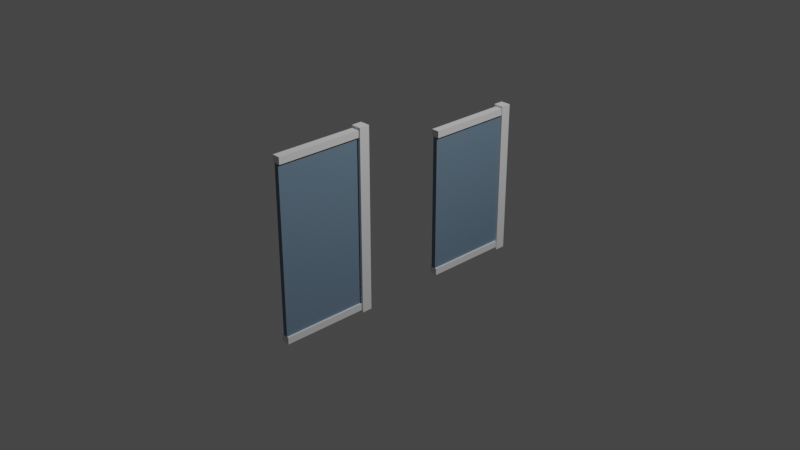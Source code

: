 # Source: Cubicle_1.blend  (saved by Blender 3.5.10; exported with 4.5.12 LTS)
import bpy
from mathutils import Matrix  # noqa: F401  (used for matrix-valued properties, if any)

bpy.ops.wm.read_factory_settings(use_empty=True)
scene = bpy.context.scene
scene.name = 'Scene'

# ---- collections
col_collection = bpy.data.collections.new('Collection'); scene.collection.children.link(col_collection)

# ---- materials (node trees are filled in below, after node groups)
mat_base = bpy.data.materials.new('Base')
mat_base.use_transparent_shadow = False
mat_edge = bpy.data.materials.new('Edge')
mat_edge.use_transparent_shadow = False

# ---- node groups
ng_auto_smooth = bpy.data.node_groups.new('Auto Smooth', 'GeometryNodeTree')
_s = ng_auto_smooth.interface.new_socket(name='Geometry', in_out='OUTPUT', socket_type='NodeSocketGeometry')
_s = ng_auto_smooth.interface.new_socket(name='Geometry', in_out='INPUT', socket_type='NodeSocketGeometry')
_s = ng_auto_smooth.interface.new_socket(name='Angle', in_out='INPUT', socket_type='NodeSocketFloat')
_s.subtype = 'ANGLE'
_s.min_value = 0.0
_s.max_value = 3.142
ng_auto_smooth.is_modifier = True
_N = ng_auto_smooth.nodes; _L = ng_auto_smooth.links
n0 = _N.new('NodeGroupOutput'); n0.name = 'Group Output'; n0.location = (480, -100)
n1 = _N.new('NodeGroupInput'); n1.name = 'Group Input'; n1.location = (-420, -300)
n2 = _N.new('NodeGroupInput'); n2.name = 'Group Input.001'; n2.location = (-60, -100)
n3 = _N.new('GeometryNodeSetShadeSmooth'); n3.name = 'Set Shade Smooth'; n3.location = (120, -100)
n3.domain = 'EDGE'
n4 = _N.new('GeometryNodeSetShadeSmooth'); n4.name = 'Set Shade Smooth.001'; n4.location = (300, -100)
n5 = _N.new('GeometryNodeInputMeshEdgeAngle'); n5.name = 'Edge Angle'; n5.location = (-420, -220)
n6 = _N.new('GeometryNodeInputEdgeSmooth'); n6.name = 'Is Edge Smooth'; n6.location = (-60, -160)
n7 = _N.new('GeometryNodeInputShadeSmooth'); n7.name = 'Is Face Smooth'; n7.location = (-240, -340)
n8 = _N.new('FunctionNodeBooleanMath'); n8.name = 'Boolean Math'; n8.location = (-60, -220)
n9 = _N.new('FunctionNodeCompare'); n9.name = 'Compare'; n9.location = (-240, -180)
n9.operation = 'LESS_EQUAL'
_L.new(n5.outputs[0], n9.inputs[0])
_L.new(n4.outputs[0], n0.inputs[0])
_L.new(n1.outputs[1], n9.inputs[1])
_L.new(n9.outputs[0], n8.inputs[0])
_L.new(n7.outputs[0], n8.inputs[1])
_L.new(n2.outputs[0], n3.inputs[0])
_L.new(n6.outputs[0], n3.inputs[1])
_L.new(n3.outputs[0], n4.inputs[0])
_L.new(n8.outputs[0], n3.inputs[2])
n0.is_active_output = True

# ---- material node trees
mat_base.use_nodes = True; mat_base.node_tree.nodes.clear()
_N = mat_base.node_tree.nodes; _L = mat_base.node_tree.links
n0 = _N.new('ShaderNodeBsdfPrincipled'); n0.name = 'Principled BSDF'; n0.location = (10, 300)
n0.distribution = 'GGX'
n0.subsurface_method = 'RANDOM_WALK_SKIN'
n0.inputs[0].default_value = (0.159, 0.2384, 0.3231, 1.0)
n0.inputs[2].default_value = 1.0
n0.inputs[3].default_value = 1.45
n0.inputs[27].default_value = (0.0, 0.0, 0.0, 1.0)
n0.inputs[28].default_value = 1.0
n1 = _N.new('ShaderNodeOutputMaterial'); n1.name = 'Material Output'; n1.location = (300, 300)
_L.new(n0.outputs[0], n1.inputs[0])
n1.is_active_output = True
mat_edge.use_nodes = True; mat_edge.node_tree.nodes.clear()
_N = mat_edge.node_tree.nodes; _L = mat_edge.node_tree.links
n0 = _N.new('ShaderNodeBsdfPrincipled'); n0.name = 'Principled BSDF'; n0.location = (10, 300)
n0.distribution = 'GGX'
n0.subsurface_method = 'RANDOM_WALK_SKIN'
n0.inputs[2].default_value = 1.0
n0.inputs[3].default_value = 1.45
n0.inputs[27].default_value = (0.0, 0.0, 0.0, 1.0)
n0.inputs[28].default_value = 1.0
n1 = _N.new('ShaderNodeOutputMaterial'); n1.name = 'Material Output'; n1.location = (300, 300)
_L.new(n0.outputs[0], n1.inputs[0])
n1.is_active_output = True

# ---- world
world_world = bpy.data.worlds.new('World'); scene.world = world_world
world_world.use_nodes = True; world_world.node_tree.nodes.clear()
_N = world_world.node_tree.nodes; _L = world_world.node_tree.links
n0 = _N.new('ShaderNodeOutputWorld'); n0.name = 'World Output'; n0.location = (300, 300)
n1 = _N.new('ShaderNodeBackground'); n1.name = 'Background'; n1.location = (10, 300)
n1.inputs[0].default_value = (0.05088, 0.05088, 0.05088, 1.0)
_L.new(n1.outputs[0], n0.inputs[0])
n0.is_active_output = True
world_world.color = (0.05088, 0.05088, 0.05088)
world_world.use_sun_shadow = False
world_world.sun_shadow_jitter_overblur = 0.0

# ---- cameras
cam_camera = bpy.data.cameras.new('Camera')
cam_camera.clip_end = 100.0
cam_camera.ortho_scale = 7.314

# ---- lights
light_light = bpy.data.lights.new('Light', 'POINT')
light_light.transmission_factor = 0.0
light_light.energy = 1000.0
light_light.shadow_soft_size = 0.1
light_light.shadow_maximum_resolution = 0.006
light_light.use_absolute_resolution = True

# ---- meshes
me_cube_003 = bpy.data.meshes.new('Cube.003')
me_cube_003.from_pydata([(-0.025, -0.5, 0.1), (-0.025, -0.5, 1.6), (-0.025, 0.5, 0.1), (-0.025, 0.5, 1.6), (0.025, -0.5, 0.1), (0.025, -0.5, 1.6), (0.025, 0.5, 0.1), (0.025, 0.5, 1.6), (-0.025, 0.5, 0.025), (-0.025, -0.5, 0.025), (-0.025, -0.5, 1.675), (-0.025, 0.5, 1.675), (0.025, 0.5, 0.025), (0.025, 0.5, 1.675), (0.025, -0.5, 0.025), (0.025, -0.5, 1.675), (-0.04375, 0.5, 0.1), (-0.04375, -0.5, 0.1), (-0.04375, -0.5, 1.6), (-0.04375, 0.5, 1.6), (0.04375, -0.5, 0.1), (0.04375, 0.5, 0.1), (0.04375, 0.5, 1.6), (0.04375, -0.5, 1.6), (-0.04375, 0.5, 0.025), (-0.04375, -0.5, 0.025), (-0.04375, -0.5, 1.675), (-0.04375, 0.5, 1.675), (0.04375, -0.5, 0.025), (0.04375, 0.5, 0.025), (0.04375, 0.5, 1.675), (0.04375, -0.5, 1.675)], [], [(0, 1, 3, 2), (2, 3, 7, 6), (6, 7, 5, 4), (4, 5, 1, 0), (7, 13, 30, 22), (4, 0, 9, 14), (8, 12, 14, 9), (13, 11, 10, 15), (2, 6, 12, 8), (6, 4, 20, 21), (1, 5, 15, 10), (4, 14, 28, 20), (10, 11, 27, 26), (7, 3, 11, 13), (23, 22, 30, 31), (19, 18, 26, 27), (17, 16, 24, 25), (21, 20, 28, 29), (0, 2, 16, 17), (5, 7, 22, 23), (15, 5, 23, 31), (14, 12, 29, 28), (12, 6, 21, 29), (3, 1, 18, 19), (13, 15, 31, 30), (2, 8, 24, 16), (1, 10, 26, 18), (8, 9, 25, 24), (11, 3, 19, 27), (9, 0, 17, 25)])
me_cube_003.polygons.foreach_set('use_smooth', [True] * 30)
me_cube_003.polygons.foreach_set('material_index', [0, 0, 0, 0, 1, 1, 1, 1, 1, 1, 1, 1, 1, 1, 1, 1, 1, 1, 1, 1, 1, 1, 1, 1, 1, 1, 1, 1, 1, 1])
_uv = me_cube_003.uv_layers.new(name='UVMap')
_uv.uv.foreach_set('vector', [0.375, 0.0, 0.625, 0.0, 0.625, 0.25, 0.375, 0.25, 0.375, 0.25, 0.625, 0.25, 0.625, 0.5, 0.375, 0.5, 0.375, 0.5, 0.625, 0.5, 0.625, 0.75, 0.375, 0.75, 0.375, 0.75, 0.625, 0.75, 0.625, 1.0, 0.375, 1.0, 0.625, 0.5, 0.625, 0.5, 0.625, 0.5, 0.625, 0.5, 0.375, 0.75, 0.375, 1.0, 0.375, 1.0, 0.375, 0.75, 0.125, 0.5, 0.375, 0.5, 0.375, 0.75, 0.125, 0.75, 0.625, 0.5, 0.875, 0.5, 0.875, 0.75, 0.625, 0.75, 0.375, 0.25, 0.375, 0.5, 0.375, 0.5, 0.375, 0.25, 0.375, 0.5, 0.375, 0.75, 0.375, 0.75, 0.375, 0.5, 0.625, 1.0, 0.625, 0.75, 0.625, 0.75, 0.625, 1.0, 0.375, 0.75, 0.375, 0.75, 0.375, 0.75, 0.375, 0.75, 0.875, 0.75, 0.875, 0.5, 0.875, 0.5, 0.875, 0.75, 0.625, 0.5, 0.625, 0.25, 0.625, 0.25, 0.625, 0.5, 0.625, 0.75, 0.625, 0.5, 0.625, 0.5, 0.625, 0.75, 0.625, 0.25, 0.625, 0.0, 0.625, 0.0, 0.625, 0.25, 0.375, 0.0, 0.375, 0.25, 0.375, 0.25, 0.375, 0.0, 0.375, 0.5, 0.375, 0.75, 0.375, 0.75, 0.375, 0.5, 0.375, 0.0, 0.375, 0.25, 0.375, 0.25, 0.375, 0.0, 0.625, 0.75, 0.625, 0.5, 0.625, 0.5, 0.625, 0.75, 0.625, 0.75, 0.625, 0.75, 0.625, 0.75, 0.625, 0.75, 0.375, 0.75, 0.375, 0.5, 0.375, 0.5, 0.375, 0.75, 0.375, 0.5, 0.375, 0.5, 0.375, 0.5, 0.375, 0.5, 0.625, 0.25, 0.625, 0.0, 0.625, 0.0, 0.625, 0.25, 0.625, 0.5, 0.625, 0.75, 0.625, 0.75, 0.625, 0.5, 0.375, 0.25, 0.375, 0.25, 0.375, 0.25, 0.375, 0.25, 0.625, 1.0, 0.625, 1.0, 0.625, 1.0, 0.625, 1.0, 0.125, 0.5, 0.125, 0.75, 0.125, 0.75, 0.125, 0.5, 0.625, 0.25, 0.625, 0.25, 0.625, 0.25, 0.625, 0.25, 0.375, 1.0, 0.375, 1.0, 0.375, 1.0, 0.375, 1.0])
me_cube_003.materials.append(mat_base)
me_cube_003.materials.append(mat_edge)
me_cube_003.update()
me_cube_004 = bpy.data.meshes.new('Cube.004')
me_cube_004.from_pydata([(-0.05687, 0.4431, -5.96e-08), (-0.05687, 0.4431, 1.7), (-0.05687, 0.5569, -5.96e-08), (-0.05687, 0.5569, 1.7), (0.05687, 0.4431, -5.96e-08), (0.05687, 0.4431, 1.7), (0.05687, 0.5569, -5.96e-08), (0.05687, 0.5569, 1.7)], [], [(0, 1, 3, 2), (2, 3, 7, 6), (6, 7, 5, 4), (4, 5, 1, 0), (2, 6, 4, 0), (7, 3, 1, 5)])
_uv = me_cube_004.uv_layers.new(name='UVMap')
_uv.uv.foreach_set('vector', [0.375, 0.0, 0.625, 0.0, 0.625, 0.25, 0.375, 0.25, 0.375, 0.25, 0.625, 0.25, 0.625, 0.5, 0.375, 0.5, 0.375, 0.5, 0.625, 0.5, 0.625, 0.75, 0.375, 0.75, 0.375, 0.75, 0.625, 0.75, 0.625, 1.0, 0.375, 1.0, 0.125, 0.5, 0.375, 0.5, 0.375, 0.75, 0.125, 0.75, 0.625, 0.5, 0.875, 0.5, 0.875, 0.75, 0.625, 0.75])
me_cube_004.materials.append(mat_edge)
me_cube_004.update()
me_cube_006 = bpy.data.meshes.new('Cube.006')
me_cube_006.from_pydata([(-0.025, -0.5, 0.1), (-0.025, -0.5, 1.9), (-0.025, 0.5, 0.1), (-0.025, 0.5, 1.9), (0.025, -0.5, 0.1), (0.025, -0.5, 1.9), (0.025, 0.5, 0.1), (0.025, 0.5, 1.9), (-0.025, 0.5, 0.025), (-0.025, -0.5, 0.025), (-0.025, -0.5, 1.975), (-0.025, 0.5, 1.975), (0.025, 0.5, 0.025), (0.025, 0.5, 1.975), (0.025, -0.5, 0.025), (0.025, -0.5, 1.975), (-0.04375, 0.5, 0.1), (-0.04375, -0.5, 0.1), (-0.04375, -0.5, 1.9), (-0.04375, 0.5, 1.9), (0.04375, -0.5, 0.1), (0.04375, 0.5, 0.1), (0.04375, 0.5, 1.9), (0.04375, -0.5, 1.9), (-0.04375, 0.5, 0.025), (-0.04375, -0.5, 0.025), (-0.04375, -0.5, 1.975), (-0.04375, 0.5, 1.975), (0.04375, -0.5, 0.025), (0.04375, 0.5, 0.025), (0.04375, 0.5, 1.975), (0.04375, -0.5, 1.975)], [], [(0, 1, 3, 2), (2, 3, 7, 6), (6, 7, 5, 4), (4, 5, 1, 0), (7, 13, 30, 22), (4, 0, 9, 14), (8, 12, 14, 9), (13, 11, 10, 15), (2, 6, 12, 8), (6, 4, 20, 21), (1, 5, 15, 10), (4, 14, 28, 20), (10, 11, 27, 26), (7, 3, 11, 13), (23, 22, 30, 31), (19, 18, 26, 27), (17, 16, 24, 25), (21, 20, 28, 29), (0, 2, 16, 17), (5, 7, 22, 23), (15, 5, 23, 31), (14, 12, 29, 28), (12, 6, 21, 29), (3, 1, 18, 19), (13, 15, 31, 30), (2, 8, 24, 16), (1, 10, 26, 18), (8, 9, 25, 24), (11, 3, 19, 27), (9, 0, 17, 25)])
me_cube_006.polygons.foreach_set('material_index', [0, 0, 0, 0, 1, 1, 1, 1, 1, 1, 1, 1, 1, 1, 1, 1, 1, 1, 1, 1, 1, 1, 1, 1, 1, 1, 1, 1, 1, 1])
_uv = me_cube_006.uv_layers.new(name='UVMap')
_uv.uv.foreach_set('vector', [0.375, 0.0, 0.625, 0.0, 0.625, 0.25, 0.375, 0.25, 0.375, 0.25, 0.625, 0.25, 0.625, 0.5, 0.375, 0.5, 0.375, 0.5, 0.625, 0.5, 0.625, 0.75, 0.375, 0.75, 0.375, 0.75, 0.625, 0.75, 0.625, 1.0, 0.375, 1.0, 0.625, 0.5, 0.625, 0.5, 0.625, 0.5, 0.625, 0.5, 0.375, 0.75, 0.375, 1.0, 0.375, 1.0, 0.375, 0.75, 0.125, 0.5, 0.375, 0.5, 0.375, 0.75, 0.125, 0.75, 0.625, 0.5, 0.875, 0.5, 0.875, 0.75, 0.625, 0.75, 0.375, 0.25, 0.375, 0.5, 0.375, 0.5, 0.375, 0.25, 0.375, 0.5, 0.375, 0.75, 0.375, 0.75, 0.375, 0.5, 0.625, 1.0, 0.625, 0.75, 0.625, 0.75, 0.625, 1.0, 0.375, 0.75, 0.375, 0.75, 0.375, 0.75, 0.375, 0.75, 0.875, 0.75, 0.875, 0.5, 0.875, 0.5, 0.875, 0.75, 0.625, 0.5, 0.625, 0.25, 0.625, 0.25, 0.625, 0.5, 0.625, 0.75, 0.625, 0.5, 0.625, 0.5, 0.625, 0.75, 0.625, 0.25, 0.625, 0.0, 0.625, 0.0, 0.625, 0.25, 0.375, 0.0, 0.375, 0.25, 0.375, 0.25, 0.375, 0.0, 0.375, 0.5, 0.375, 0.75, 0.375, 0.75, 0.375, 0.5, 0.375, 0.0, 0.375, 0.25, 0.375, 0.25, 0.375, 0.0, 0.625, 0.75, 0.625, 0.5, 0.625, 0.5, 0.625, 0.75, 0.625, 0.75, 0.625, 0.75, 0.625, 0.75, 0.625, 0.75, 0.375, 0.75, 0.375, 0.5, 0.375, 0.5, 0.375, 0.75, 0.375, 0.5, 0.375, 0.5, 0.375, 0.5, 0.375, 0.5, 0.625, 0.25, 0.625, 0.0, 0.625, 0.0, 0.625, 0.25, 0.625, 0.5, 0.625, 0.75, 0.625, 0.75, 0.625, 0.5, 0.375, 0.25, 0.375, 0.25, 0.375, 0.25, 0.375, 0.25, 0.625, 1.0, 0.625, 1.0, 0.625, 1.0, 0.625, 1.0, 0.125, 0.5, 0.125, 0.75, 0.125, 0.75, 0.125, 0.5, 0.625, 0.25, 0.625, 0.25, 0.625, 0.25, 0.625, 0.25, 0.375, 1.0, 0.375, 1.0, 0.375, 1.0, 0.375, 1.0])
me_cube_006.materials.append(mat_base)
me_cube_006.materials.append(mat_edge)
me_cube_006.update()
me_cube_007 = bpy.data.meshes.new('Cube.007')
me_cube_007.from_pydata([(-0.05687, 0.4431, -5.96e-08), (-0.05687, 0.4431, 2.0), (-0.05687, 0.5569, -5.96e-08), (-0.05687, 0.5569, 2.0), (0.05687, 0.4431, -5.96e-08), (0.05687, 0.4431, 2.0), (0.05687, 0.5569, -5.96e-08), (0.05687, 0.5569, 2.0)], [], [(0, 1, 3, 2), (2, 3, 7, 6), (6, 7, 5, 4), (4, 5, 1, 0), (2, 6, 4, 0), (7, 3, 1, 5)])
_uv = me_cube_007.uv_layers.new(name='UVMap')
_uv.uv.foreach_set('vector', [0.375, 0.0, 0.625, 0.0, 0.625, 0.25, 0.375, 0.25, 0.375, 0.25, 0.625, 0.25, 0.625, 0.5, 0.375, 0.5, 0.375, 0.5, 0.625, 0.5, 0.625, 0.75, 0.375, 0.75, 0.375, 0.75, 0.625, 0.75, 0.625, 1.0, 0.375, 1.0, 0.125, 0.5, 0.375, 0.5, 0.375, 0.75, 0.125, 0.75, 0.625, 0.5, 0.875, 0.5, 0.875, 0.75, 0.625, 0.75])
me_cube_007.materials.append(mat_edge)
me_cube_007.update()

# ---- objects
ob_light = bpy.data.objects.new('Light', light_light)
ob_camera = bpy.data.objects.new('Camera', cam_camera)
ob_middle_s = bpy.data.objects.new('Middle S', me_cube_003)
ob_pole_s = bpy.data.objects.new('Pole S', me_cube_004)
ob_middle_b = bpy.data.objects.new('Middle B', me_cube_006)
ob_pole_b = bpy.data.objects.new('Pole B', me_cube_007)

# ---- transforms, parenting, visibility, modifiers, constraints
ob_light.location = (4.076, 1.005, 5.904)
ob_light.rotation_euler = (0.6503, 0.05522, 1.866)
ob_light.lock_rotations_4d = False
ob_light.empty_display_type = 'ARROWS'
ob_light.color = (0.0, 0.0, 0.0, 0.0)
ob_light.lineart.crease_threshold = 0.0
ob_camera.location = (7.359, -6.926, 4.958)
ob_camera.rotation_euler = (1.109, 0.0, 0.8149)
ob_camera.lock_rotations_4d = False
ob_camera.empty_display_type = 'ARROWS'
ob_camera.color = (0.0, 0.0, 0.0, 0.0)
ob_camera.display_type = 'WIRE'
ob_camera.lineart.crease_threshold = 0.0
ob_middle_s.location = (0.0, 1.0, -0.85)
_m = ob_middle_s.modifiers.new('Auto Smooth', 'NODES')
_m.node_group = ng_auto_smooth
_gi = [s.identifier for s in ng_auto_smooth.interface.items_tree if s.item_type == 'SOCKET' and s.in_out == 'INPUT']
_m[_gi[1]] = 0.5236  # Angle
ob_pole_s.location = (0.0, 1.0, -0.85)
ob_middle_b.location = (0.0, -1.0, -0.85)
ob_pole_b.location = (0.0, -1.0, -0.85)

# ---- collection membership
col_collection.objects.link(ob_light)
col_collection.objects.link(ob_camera)
col_collection.objects.link(ob_middle_s)
col_collection.objects.link(ob_pole_s)
col_collection.objects.link(ob_middle_b)
col_collection.objects.link(ob_pole_b)

# ---- scene / render settings (as saved in the file)
scene.camera = ob_camera
scene.frame_start = 1; scene.frame_end = 250; scene.frame_set(1)
scene.render.engine = 'BLENDER_EEVEE_NEXT'
scene.cycles.sampling_pattern = 'TABULATED_SOBOL'
scene.view_settings.view_transform = 'Filmic'
bpy.context.view_layer.update()
